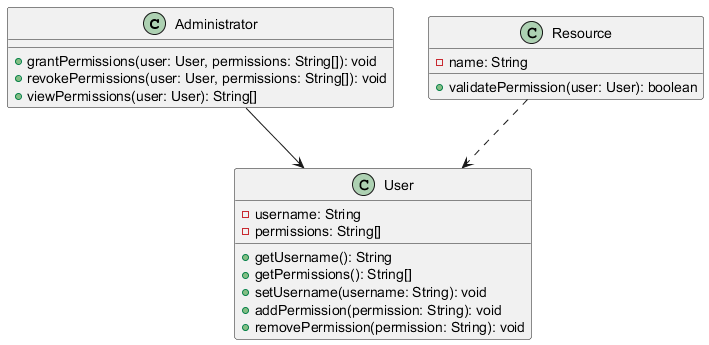

The diagram above was rendered by PlantUML. Its source (embedded in the PNG):
@startuml
class Administrator {
   + grantPermissions(user: User, permissions: String[]): void
   + revokePermissions(user: User, permissions: String[]): void
   + viewPermissions(user: User): String[]
}

class User {
   - username: String
   - permissions: String[]
   + getUsername(): String
   + getPermissions(): String[]
   + setUsername(username: String): void
   + addPermission(permission: String): void
   + removePermission(permission: String): void
}

class Resource {
    - name: String
    + validatePermission(user: User): boolean
}

Administrator --> User
Resource ..> User
@enduml